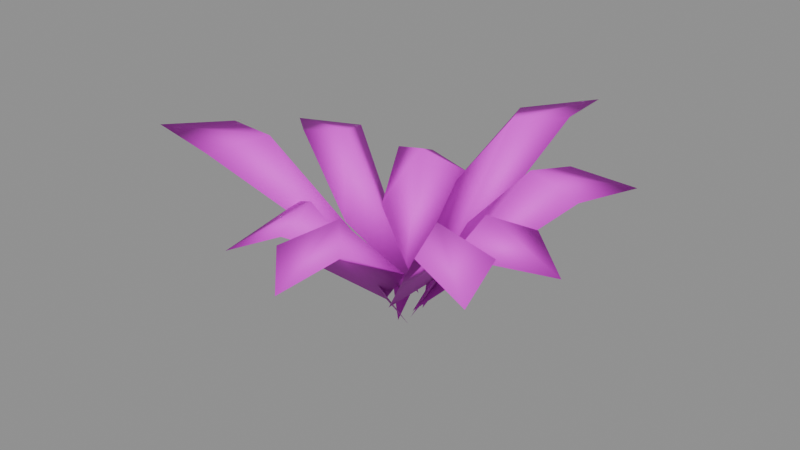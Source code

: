 # Source: leaf_cluster.blend  (saved by Blender 4.5.87; exported with 4.5.12 LTS)
import bpy
from mathutils import Matrix  # noqa: F401  (used for matrix-valued properties, if any)

bpy.ops.wm.read_factory_settings(use_empty=True)
scene = bpy.context.scene
scene.name = 'BLDA_V004_LOWPOLY_PACKAGE_leaf_cluster'

# ---- collections
col_sea_scene_b1109a_leaf_cluster = bpy.data.collections.new('SEA-SCENE-B1109A-LEAF-CLUSTER'); scene.collection.children.link(col_sea_scene_b1109a_leaf_cluster)

# ---- images (referenced by path relative to the original .blend; pixels are not part of the script)
import os
ASSET_DIR = os.environ.get("B2B_ASSET_DIR", "")  # directory of the original .blend (textures are referenced by path, not embedded)
HERE = os.path.dirname(os.path.abspath(__file__))  # packed textures are extracted next to this script under _unpacked/

def load_image(name, relpath, width, height, colorspace="sRGB"):
    """Load a texture the original file referenced (path relative to the .blend, or extracted next to this script)."""
    p = next((c for c in (os.path.join(HERE, relpath), os.path.join(ASSET_DIR, relpath)) if relpath and os.path.exists(c)), "")
    if p:
        img = bpy.data.images.load(p, check_existing=True)
        img.name = name
    else:  # same state as the original file: an image datablock whose file is absent (Cycles renders it pink)
        img = bpy.data.images.new(name, width, height)
        img.source = "FILE"
        img.filepath = "//" + (relpath or name)
    img.colorspace_settings.name = colorspace
    return img
img_sea_cabin_timber_8x8_512_png = load_image('sea_cabin_timber_8x8_512.png', 'sea_cozy_8x8_512.png', 1024, 1024, 'sRGB')

# ---- materials (node trees are filled in below, after node groups)
mat_sea_matte = bpy.data.materials.new('SEA_Matte')

# ---- material node trees
mat_sea_matte.use_nodes = True; mat_sea_matte.node_tree.nodes.clear()
_N = mat_sea_matte.node_tree.nodes; _L = mat_sea_matte.node_tree.links
n0 = _N.new('ShaderNodeBsdfPrincipled'); n0.name = '原理化 BSDF'; n0.location = (-200, 100)
n0.inputs[2].default_value = 0.72
n1 = _N.new('ShaderNodeOutputMaterial'); n1.name = '材质输出'; n1.location = (200, 100)
n2 = _N.new('ShaderNodeUVMap'); n2.name = 'UV 贴图'; n2.location = (0, 0)
n2.uv_map = 'PaletteUV'
n3 = _N.new('ShaderNodeTexImage'); n3.name = '图像纹理'; n3.location = (0, 0)
n3.image = img_sea_cabin_timber_8x8_512_png
n3.interpolation = 'Closest'
n3.extension = 'EXTEND'
_L.new(n0.outputs[0], n1.inputs[0])
_L.new(n2.outputs[0], n3.inputs[0])
_L.new(n3.outputs[0], n0.inputs[0])
n1.is_active_output = True

# ---- meshes
me_blda = bpy.data.meshes.new('BLDA_厚阔叶')
me_blda.from_pydata([(0.3796, -0.237, 0.4308), (0.384, -0.07386, 0.5049), (0.07461, -0.04851, 0.01244), (0.2726, 0.0413, 0.3398), (0.5073, 0.02426, 0.4543), (0.6567, -0.07461, 0.3844)], [], [(1, 3, 2), (1, 4, 3), (5, 1, 0), (1, 5, 4), (2, 3, 0), (4, 5, 0), (2, 0, 1), (3, 4, 0)])
me_blda.polygons.foreach_set('use_smooth', [True] * 8)
_uv = me_blda.uv_layers.new(name='PaletteUV')
_uv.uv.foreach_set('vector', [0.4444, 0.5826, 0.4105, 0.5625, 0.4375, 0.5355, 0.4461, 0.5809, 0.4105, 0.5625, 0.4375, 0.5355, 0.4511, 0.5759, 0.4375, 0.5355, 0.4474, 0.5622, 0.4645, 0.5625, 0.4239, 0.5759, 0.4375, 0.5355, 0.4482, 0.5759, 0.4105, 0.5625, 0.4367, 0.5544, 0.4375, 0.5895, 0.4307, 0.5696, 0.4645, 0.5625, 0.4482, 0.5759, 0.4212, 0.5732, 0.4105, 0.5625, 0.4375, 0.5895, 0.4105, 0.5625, 0.4483, 0.5624])
me_blda.materials.append(mat_sea_matte)
me_blda.update()
me_blda_____001 = bpy.data.meshes.new('BLDA_厚阔叶.001')
me_blda_____001.from_pydata([(0.1332, -0.1083, 0.0884), (0.3721, 0.1749, 0.5599), (0.1598, 0.1425, 0.3202), (0.4158, 0.3408, 0.5294), (0.5546, 0.1674, 0.5058), (0.6226, 0.4094, 0.4891)], [], [(4, 1, 0), (1, 3, 2), (1, 5, 3), (5, 1, 4), (2, 4, 0), (3, 5, 4), (1, 2, 0), (2, 3, 4)])
me_blda_____001.polygons.foreach_set('use_smooth', [True] * 8)
_uv = me_blda_____001.uv_layers.new(name='PaletteUV')
_uv.uv.foreach_set('vector', [0.8011, 0.5781, 0.7948, 0.5532, 0.8319, 0.5549, 0.8218, 0.5802, 0.7855, 0.5625, 0.8125, 0.5355, 0.8284, 0.5736, 0.7855, 0.5625, 0.8125, 0.5355, 0.8261, 0.5759, 0.8125, 0.5355, 0.8316, 0.5651, 0.8125, 0.5895, 0.8165, 0.5632, 0.8395, 0.5625, 0.8125, 0.5895, 0.8064, 0.5716, 0.8395, 0.5625, 0.8125, 0.5895, 0.7855, 0.5625, 0.8262, 0.5492, 0.8125, 0.5895, 0.7855, 0.5625, 0.8165, 0.5632])
me_blda_____001.materials.append(mat_sea_matte)
me_blda_____001.update()
me_blda_____002 = bpy.data.meshes.new('BLDA_厚阔叶.002')
me_blda_____002.from_pydata([(0.1391, -0.0642, 0.08175), (0.1563, 0.3835, 0.6128), (0.2821, 0.5393, 0.6035), (0.008498, 0.184, 0.3434), (0.06402, 0.5685, 0.5753), (0.2477, 0.7892, 0.5865)], [], [(2, 1, 0), (1, 4, 3), (5, 1, 2), (1, 5, 4), (3, 2, 0), (3, 4, 2), (1, 3, 0), (2, 4, 5)])
me_blda_____002.polygons.foreach_set('use_smooth', [True] * 8)
_uv = me_blda_____002.uv_layers.new(name='PaletteUV')
_uv.uv.foreach_set('vector', [0.5515, 0.5785, 0.5454, 0.5526, 0.5821, 0.5551, 0.5724, 0.5796, 0.5355, 0.5625, 0.5625, 0.5355, 0.5762, 0.5755, 0.551, 0.547, 0.5812, 0.5542, 0.5895, 0.5625, 0.5489, 0.5759, 0.5625, 0.5355, 0.5625, 0.5895, 0.5496, 0.5623, 0.5895, 0.5625, 0.5663, 0.5857, 0.5511, 0.5781, 0.5625, 0.5355, 0.5625, 0.5895, 0.5355, 0.5625, 0.5762, 0.5492, 0.5895, 0.5625, 0.5625, 0.5895, 0.558, 0.5692])
me_blda_____002.materials.append(mat_sea_matte)
me_blda_____002.update()
me_blda_____003 = bpy.data.meshes.new('BLDA_厚阔叶.003')
me_blda_____003.from_pydata([(0.06494, 0.2709, 0.4308), (-0.07852, 0.1932, 0.5049), (0.05422, -0.08743, 0.01244), (-0.1225, 0.03909, 0.3398), (-0.2251, 0.2509, 0.4543), (-0.2142, 0.4297, 0.3844)], [], [(1, 3, 2), (1, 4, 3), (5, 1, 0), (1, 5, 4), (2, 3, 0), (4, 5, 0), (2, 0, 1), (3, 4, 0)])
me_blda_____003.polygons.foreach_set('use_smooth', [True] * 8)
_uv = me_blda_____003.uv_layers.new(name='PaletteUV')
_uv.uv.foreach_set('vector', [0.4444, 0.5826, 0.4105, 0.5625, 0.4375, 0.5355, 0.4461, 0.5809, 0.4105, 0.5625, 0.4375, 0.5355, 0.4511, 0.5759, 0.4375, 0.5355, 0.4474, 0.5622, 0.4645, 0.5625, 0.4239, 0.5759, 0.4375, 0.5355, 0.4482, 0.5759, 0.4105, 0.5625, 0.4367, 0.5544, 0.4375, 0.5895, 0.4307, 0.5696, 0.4645, 0.5625, 0.4482, 0.5759, 0.4212, 0.5732, 0.4105, 0.5625, 0.4375, 0.5895, 0.4105, 0.5625, 0.4483, 0.5624])
me_blda_____003.materials.append(mat_sea_matte)
me_blda_____003.update()
me_blda_____004 = bpy.data.meshes.new('BLDA_厚阔叶.004')
me_blda_____004.from_pydata([(0.07673, -0.00684, 0.0884), (-0.2879, 0.05848, 0.5599), (-0.1538, -0.1091, 0.3202), (-0.4535, 0.01336, 0.5294), (-0.3727, 0.2203, 0.5058), (-0.6163, 0.1581, 0.4891)], [], [(4, 1, 0), (1, 3, 2), (1, 5, 3), (5, 1, 4), (2, 4, 0), (3, 5, 4), (1, 2, 0), (2, 3, 4)])
me_blda_____004.polygons.foreach_set('use_smooth', [True] * 8)
_uv = me_blda_____004.uv_layers.new(name='PaletteUV')
_uv.uv.foreach_set('vector', [0.8011, 0.5781, 0.7948, 0.5532, 0.8319, 0.5549, 0.8218, 0.5802, 0.7855, 0.5625, 0.8125, 0.5355, 0.8284, 0.5736, 0.7855, 0.5625, 0.8125, 0.5355, 0.8261, 0.5759, 0.8125, 0.5355, 0.8316, 0.5651, 0.8125, 0.5895, 0.8165, 0.5632, 0.8395, 0.5625, 0.8125, 0.5895, 0.8064, 0.5716, 0.8395, 0.5625, 0.8125, 0.5895, 0.7855, 0.5625, 0.8262, 0.5492, 0.8125, 0.5895, 0.7855, 0.5625, 0.8165, 0.5632])
me_blda_____004.materials.append(mat_sea_matte)
me_blda_____004.update()
me_blda_____005 = bpy.data.meshes.new('BLDA_厚阔叶.005')
me_blda_____005.from_pydata([(0.03558, -0.02377, 0.08175), (-0.3608, -0.2327, 0.6128), (-0.1141, -0.2609, 0.3434), (-0.5586, -0.2016, 0.6035), (-0.4748, -0.4051, 0.5753), (-0.7578, -0.3564, 0.5865)], [], [(3, 1, 0), (1, 4, 2), (5, 1, 3), (1, 5, 4), (2, 3, 0), (2, 4, 3), (1, 2, 0), (3, 4, 5)])
me_blda_____005.polygons.foreach_set('use_smooth', [True] * 8)
_uv = me_blda_____005.uv_layers.new(name='PaletteUV')
_uv.uv.foreach_set('vector', [0.5515, 0.5785, 0.5454, 0.5526, 0.5821, 0.5551, 0.5724, 0.5796, 0.5355, 0.5625, 0.5625, 0.5355, 0.5762, 0.5755, 0.551, 0.547, 0.5812, 0.5542, 0.5895, 0.5625, 0.5489, 0.5759, 0.5625, 0.5355, 0.5625, 0.5895, 0.5496, 0.5623, 0.5895, 0.5625, 0.5663, 0.5857, 0.5511, 0.5781, 0.5625, 0.5355, 0.5625, 0.5895, 0.5355, 0.5625, 0.5762, 0.5492, 0.5895, 0.5625, 0.5625, 0.5895, 0.558, 0.5692])
me_blda_____005.materials.append(mat_sea_matte)
me_blda_____005.update()
me_blda_____006 = bpy.data.meshes.new('BLDA_厚阔叶.006')
me_blda_____006.from_pydata([(-0.2176, -0.2555, 0.4308), (-0.07852, -0.3409, 0.5049), (0.09812, -0.08563, 0.01244), (0.07693, -0.302, 0.3398), (-0.05517, -0.4967, 0.4543), (-0.2155, -0.5767, 0.3844)], [], [(1, 3, 2), (1, 4, 3), (5, 1, 0), (1, 5, 4), (2, 3, 0), (4, 5, 0), (2, 0, 1), (3, 4, 0)])
me_blda_____006.polygons.foreach_set('use_smooth', [True] * 8)
_uv = me_blda_____006.uv_layers.new(name='PaletteUV')
_uv.uv.foreach_set('vector', [0.4444, 0.5826, 0.4105, 0.5625, 0.4375, 0.5355, 0.4461, 0.5809, 0.4105, 0.5625, 0.4375, 0.5355, 0.4511, 0.5759, 0.4375, 0.5355, 0.4474, 0.5622, 0.4645, 0.5625, 0.4239, 0.5759, 0.4375, 0.5355, 0.4482, 0.5759, 0.4105, 0.5625, 0.4367, 0.5544, 0.4375, 0.5895, 0.4307, 0.5696, 0.4645, 0.5625, 0.4482, 0.5759, 0.4212, 0.5732, 0.4105, 0.5625, 0.4375, 0.5895, 0.4105, 0.5625, 0.4483, 0.5624])
me_blda_____006.materials.append(mat_sea_matte)
me_blda_____006.update()
me_blda_____007 = bpy.data.meshes.new('BLDA_厚阔叶.007')
me_blda_____007.from_pydata([(0.01707, -0.1064, 0.0884), (0.1428, -0.4549, 0.5599), (0.2209, -0.2549, 0.3202), (0.2647, -0.5757, 0.5294), (0.04513, -0.6093, 0.5058), (0.2207, -0.7891, 0.4891)], [], [(4, 1, 0), (1, 3, 2), (1, 5, 3), (5, 1, 4), (2, 4, 0), (3, 5, 4), (1, 2, 0), (2, 3, 4)])
me_blda_____007.polygons.foreach_set('use_smooth', [True] * 8)
_uv = me_blda_____007.uv_layers.new(name='PaletteUV')
_uv.uv.foreach_set('vector', [0.8011, 0.5781, 0.7948, 0.5532, 0.8319, 0.5549, 0.8218, 0.5802, 0.7855, 0.5625, 0.8125, 0.5355, 0.8284, 0.5736, 0.7855, 0.5625, 0.8125, 0.5355, 0.8261, 0.5759, 0.8125, 0.5355, 0.8316, 0.5651, 0.8125, 0.5895, 0.8165, 0.5632, 0.8395, 0.5625, 0.8125, 0.5895, 0.8064, 0.5716, 0.8395, 0.5625, 0.8125, 0.5895, 0.7855, 0.5625, 0.8262, 0.5492, 0.8125, 0.5895, 0.7855, 0.5625, 0.8165, 0.5632])
me_blda_____007.materials.append(mat_sea_matte)
me_blda_____007.update()
me_blda_____008 = bpy.data.meshes.new('BLDA_厚阔叶.008')
me_blda_____008.from_pydata([(0.05231, -0.1336, 0.08175), (0.4314, -0.3724, 0.6128), (0.3325, -0.1446, 0.3434), (0.6378, -0.385, 0.5753), (0.5034, -0.5592, 0.6035), (0.7371, -0.6544, 0.5865)], [], [(4, 1, 0), (1, 3, 2), (5, 1, 4), (1, 5, 3), (2, 4, 0), (2, 3, 4), (1, 2, 0), (4, 3, 5)])
me_blda_____008.polygons.foreach_set('use_smooth', [True] * 8)
_uv = me_blda_____008.uv_layers.new(name='PaletteUV')
_uv.uv.foreach_set('vector', [0.5515, 0.5785, 0.5454, 0.5526, 0.5821, 0.5551, 0.5724, 0.5796, 0.5355, 0.5625, 0.5625, 0.5355, 0.5762, 0.5755, 0.551, 0.547, 0.5812, 0.5542, 0.5895, 0.5625, 0.5489, 0.5759, 0.5625, 0.5355, 0.5625, 0.5895, 0.5496, 0.5623, 0.5895, 0.5625, 0.5663, 0.5857, 0.5511, 0.5781, 0.5625, 0.5355, 0.5625, 0.5895, 0.5355, 0.5625, 0.5762, 0.5492, 0.5895, 0.5625, 0.5625, 0.5895, 0.558, 0.5692])
me_blda_____008.materials.append(mat_sea_matte)
me_blda_____008.update()

# ---- objects
ob_blda = bpy.data.objects.new('BLDA_厚阔叶', me_blda)
ob_blda_____001 = bpy.data.objects.new('BLDA_厚阔叶.001', me_blda_____001)
ob_blda_____002 = bpy.data.objects.new('BLDA_厚阔叶.002', me_blda_____002)
ob_blda_____003 = bpy.data.objects.new('BLDA_厚阔叶.003', me_blda_____003)
ob_blda_____004 = bpy.data.objects.new('BLDA_厚阔叶.004', me_blda_____004)
ob_blda_____005 = bpy.data.objects.new('BLDA_厚阔叶.005', me_blda_____005)
ob_blda_____006 = bpy.data.objects.new('BLDA_厚阔叶.006', me_blda_____006)
ob_blda_____007 = bpy.data.objects.new('BLDA_厚阔叶.007', me_blda_____007)
ob_blda_____008 = bpy.data.objects.new('BLDA_厚阔叶.008', me_blda_____008)

# ---- transforms, parenting, visibility, modifiers, constraints
ob_blda.location = (0.0, 0.0, 0.0)
ob_blda_____001.location = (0.0, 0.0, 0.0)
ob_blda_____002.location = (0.0, 0.0, 0.0)
ob_blda_____003.location = (0.0, 0.0, 0.0)
ob_blda_____004.location = (0.0, 0.0, 0.0)
ob_blda_____005.location = (0.0, 0.0, 0.0)
ob_blda_____006.location = (0.0, 0.0, 0.0)
ob_blda_____007.location = (0.0, 0.0, 0.0)
ob_blda_____008.location = (0.0, 0.0, 0.0)

# ---- collection membership
col_sea_scene_b1109a_leaf_cluster.objects.link(ob_blda)
col_sea_scene_b1109a_leaf_cluster.objects.link(ob_blda_____001)
col_sea_scene_b1109a_leaf_cluster.objects.link(ob_blda_____002)
col_sea_scene_b1109a_leaf_cluster.objects.link(ob_blda_____003)
col_sea_scene_b1109a_leaf_cluster.objects.link(ob_blda_____004)
col_sea_scene_b1109a_leaf_cluster.objects.link(ob_blda_____005)
col_sea_scene_b1109a_leaf_cluster.objects.link(ob_blda_____006)
col_sea_scene_b1109a_leaf_cluster.objects.link(ob_blda_____007)
col_sea_scene_b1109a_leaf_cluster.objects.link(ob_blda_____008)

# ---- scene / render settings (as saved in the file)
scene.frame_start = 1; scene.frame_end = 250; scene.frame_set(1)
scene.render.engine = 'BLENDER_EEVEE_NEXT'
bpy.context.view_layer.update()

# ---- added for rendering (the .blend has no active camera and no usable light): camera, sun + grey world if the file has none
cam_auto = bpy.data.cameras.new('AutoCamera')
cam_auto.lens = 50.0
cam_auto.sensor_width = 36.0
cam_auto.clip_end = 1000.0
ob_auto_camera = bpy.data.objects.new('AutoCamera', cam_auto)
scene.collection.objects.link(ob_auto_camera)
ob_auto_camera.location = (2.07626, -2.50393, 1.98192)
ob_auto_camera.rotation_euler = (1.09748, -7.21219e-08, 0.694738)
scene.camera = ob_auto_camera
light_auto_sun = bpy.data.lights.new('AutoSun', 'SUN')
light_auto_sun.energy = 3.0
light_auto_sun.angle = 0.0523599
ob_auto_sun = bpy.data.objects.new('AutoSun', light_auto_sun)
scene.collection.objects.link(ob_auto_sun)
ob_auto_sun.rotation_euler = (0.872665, 0.174533, 0.523599)
if scene.world is None:
    world_auto = bpy.data.worlds.new('AutoWorld')
    world_auto.color = (0.3, 0.3, 0.3)
    scene.world = world_auto
bpy.context.view_layer.update()
